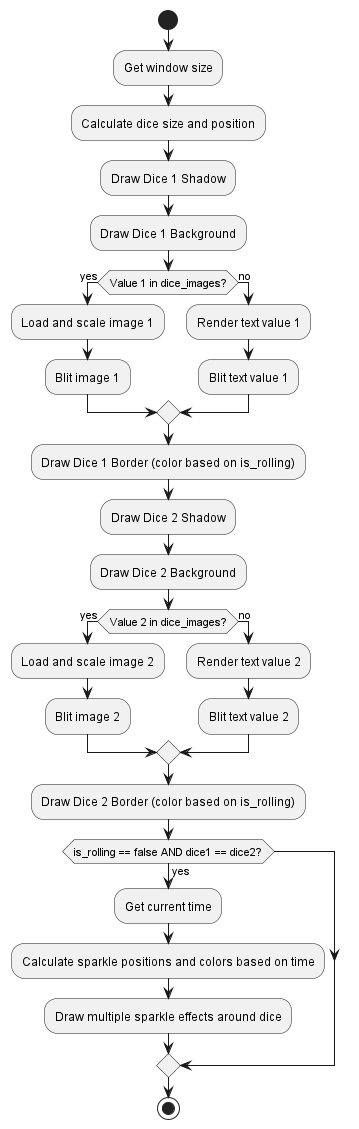

The diagram above was rendered by PlantUML. Its source (embedded in the PNG):
@startuml
start
:Get window size;
:Calculate dice size and position;
:Draw Dice 1 Shadow;
:Draw Dice 1 Background;
if (Value 1 in dice_images?) then (yes)
  :Load and scale image 1;
  :Blit image 1;
else (no)
  :Render text value 1;
  :Blit text value 1;
endif
:Draw Dice 1 Border (color based on is_rolling);

:Draw Dice 2 Shadow;
:Draw Dice 2 Background;
 if (Value 2 in dice_images?) then (yes)
  :Load and scale image 2;
  :Blit image 2;
else (no)
  :Render text value 2;
  :Blit text value 2;
endif
:Draw Dice 2 Border (color based on is_rolling);

if (is_rolling == false AND dice1 == dice2?) then (yes)
  :Get current time;
  :Calculate sparkle positions and colors based on time;
  :Draw multiple sparkle effects around dice;
endif
stop
@enduml